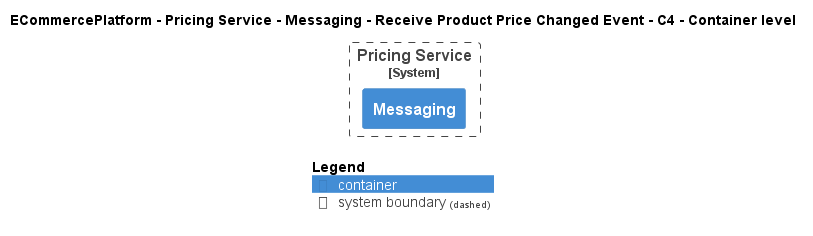

The diagram above was rendered by PlantUML. Its source (embedded in the PNG):
@startuml
!pragma layout smetana
!include ..\..\..\..\..\..\..\.c4s\C4_Container.puml

AddElementTag("c4interflow:lifecycle:new", $bgColor=green, $fontColor=#ffffff, $borderColor=green, $shadowing="False")
AddElementTag("c4interflow:lifecycle:changed", $bgColor=orange, $fontColor=#ffffff, $borderColor=orange, $shadowing="False")
AddElementTag("c4interflow:lifecycle:removed", $bgColor=red, $fontColor=#ffffff, $borderColor=red, $shadowing="False")

AddRelTag("c4interflow:lifecycle:new", $textColor=green, $lineColor=green)
AddRelTag("c4interflow:lifecycle:changed", $textColor=orange, $lineColor=orange)
AddRelTag("c4interflow:lifecycle:removed", $textColor=red, $lineColor=red)

SHOW_PERSON_PORTRAIT()
LAYOUT_TOP_DOWN()

skinparam linetype polyline

title ECommercePlatform - Pricing Service - Messaging - Receive Product Price Changed Event - C4 - Container level


System_Boundary(ECommercePlatform.SoftwareSystems.PricingService, "Pricing Service") {
    Container(ECommercePlatform.SoftwareSystems.PricingService.Containers.Messaging, "Messaging", "", "")
}



SHOW_LEGEND()
@enduml